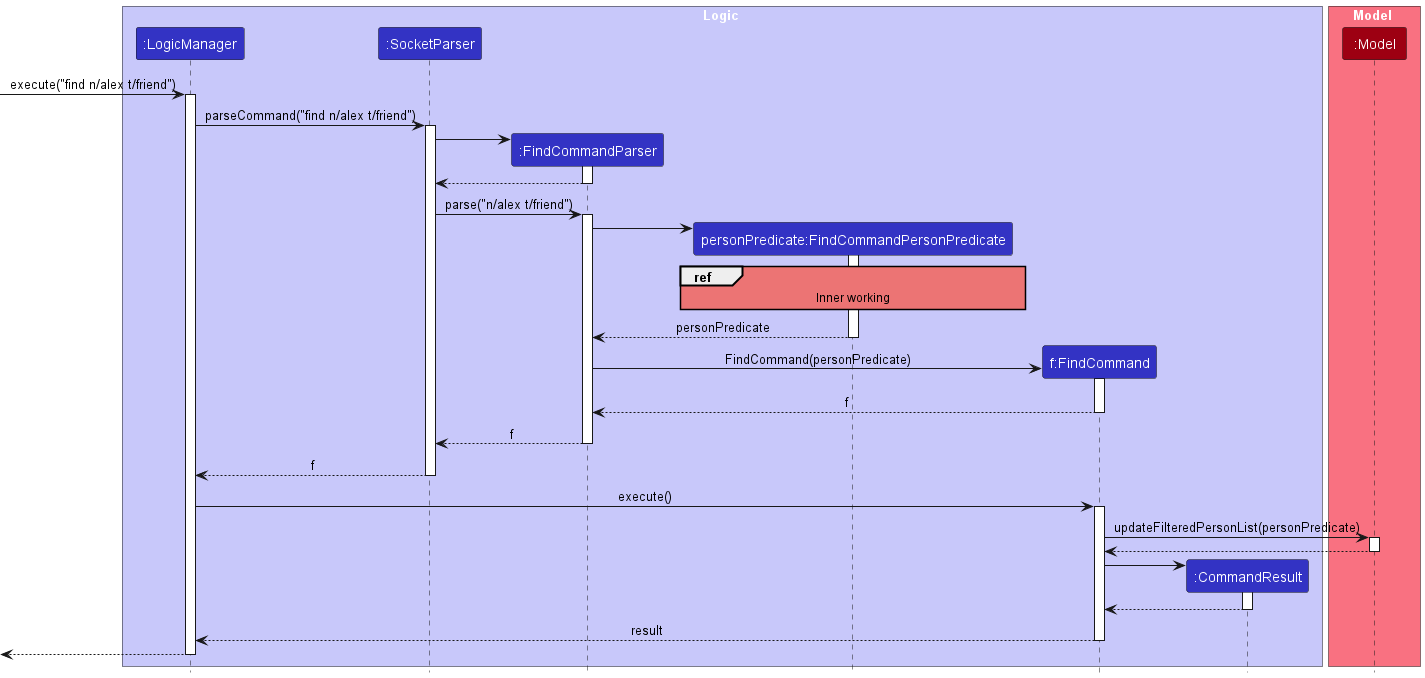

The diagram above was rendered by PlantUML. Its source (embedded in the PNG):
@startuml
!include style.puml

box Logic LOGIC_COLOR_T1
participant ":LogicManager" as LogicManager LOGIC_COLOR
participant ":SocketParser" as SocketParser LOGIC_COLOR
participant ":FindCommandParser" as FindCommandParser LOGIC_COLOR
participant "personPredicate:FindCommandPersonPredicate" as FindCommandPersonPredicate LOGIC_COLOR
participant "f:FindCommand" as FindCommand LOGIC_COLOR
participant ":CommandResult" as CommandResult LOGIC_COLOR
end box

box Model MODEL_COLOR_T1
participant ":Model" as Model MODEL_COLOR
end box

skinparam sequenceReferenceBackgroundColor #EC7474

[-> LogicManager : execute("find n/alex t/friend")
activate LogicManager

LogicManager -> SocketParser : parseCommand("find n/alex t/friend")
activate SocketParser

create FindCommandParser
SocketParser -> FindCommandParser
activate FindCommandParser

FindCommandParser --> SocketParser
deactivate FindCommandParser

SocketParser -> FindCommandParser : parse("n/alex t/friend")
activate FindCommandParser

create FindCommandPersonPredicate
FindCommandParser-> FindCommandPersonPredicate
activate FindCommandPersonPredicate

ref over FindCommandPersonPredicate
Inner working
end ref

FindCommandPersonPredicate --> FindCommandParser : personPredicate
deactivate FindCommandPersonPredicate

create FindCommand
FindCommandParser -> FindCommand : FindCommand(personPredicate)
activate FindCommand

FindCommand --> FindCommandParser : f
deactivate FindCommand

FindCommandParser --> SocketParser : f
deactivate FindCommandParser

SocketParser --> LogicManager : f
deactivate SocketParser

LogicManager -> FindCommand : execute()
activate FindCommand

FindCommand -> Model : updateFilteredPersonList(personPredicate)
activate Model

Model --> FindCommand
deactivate Model

create CommandResult
FindCommand -> CommandResult
activate CommandResult

CommandResult --> FindCommand
deactivate CommandResult

FindCommand --> LogicManager : result
deactivate FindCommand

[<--LogicManager
deactivate LogicManager
@enduml